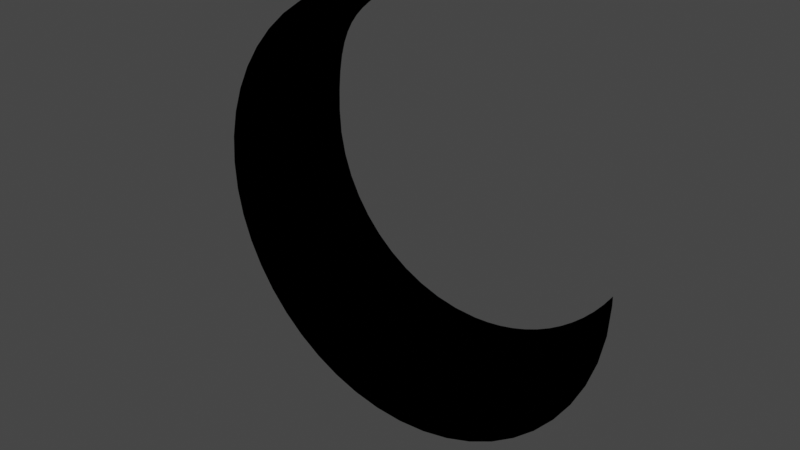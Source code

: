 # Source: moon.blend  (saved by Blender 3.3.6; exported with 4.5.12 LTS)
import bpy
from mathutils import Matrix  # noqa: F401  (used for matrix-valued properties, if any)

bpy.ops.wm.read_factory_settings(use_empty=True)
scene = bpy.context.scene
scene.name = 'Scene'

# ---- collections
col_collection = bpy.data.collections.new('Collection'); scene.collection.children.link(col_collection)
col_moon_svg = bpy.data.collections.new('moon.svg'); scene.collection.children.link(col_moon_svg)

# ---- materials (node trees are filled in below, after node groups)
mat_svgmat = bpy.data.materials.new('SVGMat')
mat_svgmat.use_transparent_shadow = False
mat_svgmat.diffuse_color = (0.0, 0.0, 0.0, 1.0)

# ---- material node trees

# ---- world
world_world = bpy.data.worlds.new('World'); scene.world = world_world
world_world.use_nodes = True; world_world.node_tree.nodes.clear()
_N = world_world.node_tree.nodes; _L = world_world.node_tree.links
n0 = _N.new('ShaderNodeOutputWorld'); n0.name = 'World Output'; n0.location = (300, 300)
n1 = _N.new('ShaderNodeBackground'); n1.name = 'Background'; n1.location = (10, 300)
n1.inputs[0].default_value = (0.05088, 0.05088, 0.05088, 1.0)
_L.new(n1.outputs[0], n0.inputs[0])
n0.is_active_output = True
world_world.color = (0.05088, 0.05088, 0.05088)
world_world.use_sun_shadow = False
world_world.sun_shadow_jitter_overblur = 0.0

# ---- meshes
me_curve = bpy.data.meshes.new('Curve')
me_curve.from_pydata([(0.407, 1.197e-08, -0.2739), (0.3116, 1.169e-08, -0.2675), (0.2202, 1.088e-08, -0.2488), (0.1335, 9.561e-09, -0.2187), (0.05236, 7.782e-09, -0.178), (-0.02236, 5.577e-09, -0.1276), (-0.08983, 2.982e-09, -0.06822), (-0.1492, 3.344e-11, -0.0007649), (-0.1997, -3.232e-09, 0.07394), (-0.2404, -6.777e-09, 0.155), (-0.2705, -1.057e-08, 0.2417), (-0.2892, -1.456e-08, 0.3332), (-0.2956, -1.873e-08, 0.4285), (-0.2933, -2.267e-08, 0.5185), (-0.2867, -2.604e-08, 0.5957), (-0.2759, -2.892e-08, 0.6616), (-0.261, -3.136e-08, 0.7175), (-0.2423, -3.344e-08, 0.765), (-0.2199, -3.522e-08, 0.8057), (-0.194, -3.676e-08, 0.8409), (-0.1647, -3.812e-08, 0.8722), (-0.1323, -3.939e-08, 0.9011), (-0.09679, -4.061e-08, 0.929), (-0.05849, -4.185e-08, 0.9574), (-0.01753, -4.318e-08, 0.9879), (-0.1458, -4.26e-08, 0.9746), (-0.2686, -4.132e-08, 0.9453), (-0.3848, -3.938e-08, 0.901), (-0.4934, -3.685e-08, 0.843), (-0.5933, -3.375e-08, 0.7722), (-0.6834, -3.015e-08, 0.6897), (-0.7627, -2.608e-08, 0.5967), (-0.8299, -2.16e-08, 0.4942), (-0.8841, -1.675e-08, 0.3833), (-0.9242, -1.159e-08, 0.2651), (-0.949, -6.147e-09, 0.1406), (-0.9575, -4.819e-10, 0.01103), (-0.9486, 5.2e-09, -0.119), (-0.9226, 1.069e-08, -0.2445), (-0.8807, 1.592e-08, -0.3641), (-0.824, 2.084e-08, -0.4767), (-0.7538, 2.539e-08, -0.581), (-0.6711, 2.953e-08, -0.6755), (-0.5772, 3.318e-08, -0.759), (-0.4732, 3.629e-08, -0.8303), (-0.3603, 3.881e-08, -0.888), (-0.2397, 4.069e-08, -0.9308), (-0.1124, 4.185e-08, -0.9574), (0.0203, 4.225e-08, -0.9666), (0.153, 4.186e-08, -0.9577), (0.2803, 4.072e-08, -0.9317), (0.4009, 3.889e-08, -0.8898), (0.5139, 3.642e-08, -0.8331), (0.6178, 3.335e-08, -0.7629), (0.7117, 2.974e-08, -0.6803), (0.7944, 2.563e-08, -0.5864), (0.8646, 2.109e-08, -0.4824), (0.9213, 1.615e-08, -0.3695), (0.9632, 1.088e-08, -0.2489), (0.9892, 5.317e-09, -0.1216), (0.9981, -4.819e-10, 0.01103), (0.9974, -2.095e-09, 0.04792), (0.9643, -4.082e-11, 0.0009339), (0.9275, 1.885e-09, -0.04312), (0.8872, 3.672e-09, -0.08401), (0.8438, 5.312e-09, -0.1215), (0.7974, 6.795e-09, -0.1555), (0.7482, 8.112e-09, -0.1856), (0.6964, 9.252e-09, -0.2117), (0.6423, 1.021e-08, -0.2335), (0.5861, 1.097e-08, -0.2509), (0.528, 1.152e-08, -0.2635), (0.4682, 1.186e-08, -0.2713)], [], [(25, 23, 24), (26, 23, 25), (26, 22, 23), (27, 22, 26), (27, 21, 22), (27, 20, 21), (28, 20, 27), (28, 19, 20), (29, 19, 28), (29, 18, 19), (29, 17, 18), (30, 17, 29), (30, 16, 17), (30, 15, 16), (31, 15, 30), (31, 14, 15), (32, 14, 31), (32, 13, 14), (32, 12, 13), (33, 12, 32), (33, 11, 12), (34, 11, 33), (34, 10, 11), (35, 10, 34), (35, 9, 10), (35, 8, 9), (36, 8, 35), (36, 7, 8), (62, 60, 61), (37, 7, 36), (62, 59, 60), (63, 59, 62), (37, 6, 7), (64, 59, 63), (37, 5, 6), (65, 59, 64), (38, 5, 37), (66, 59, 65), (66, 58, 59), (38, 4, 5), (67, 58, 66), (38, 3, 4), (68, 58, 67), (69, 58, 68), (38, 2, 3), (70, 58, 69), (39, 2, 38), (39, 1, 2), (70, 57, 58), (71, 57, 70), (72, 57, 71), (39, 0, 1), (0, 57, 72), (39, 57, 0), (40, 57, 39), (40, 56, 57), (41, 56, 40), (41, 55, 56), (42, 55, 41), (42, 54, 55), (43, 54, 42), (43, 53, 54), (44, 53, 43), (44, 52, 53), (45, 52, 44), (45, 51, 52), (46, 51, 45), (46, 50, 51), (47, 50, 46), (47, 49, 50), (48, 49, 47)])
_uv = me_curve.uv_layers.new(name='UVMap')
_uv.uv.foreach_set('vector', [0.3012, 0.0, 0.2771, 0.0, 0.2892, 0.0, 0.3133, 0.0, 0.2771, 0.0, 0.3012, 0.0, 0.3133, 0.0, 0.2651, 0.0, 0.2771, 0.0, 0.3253, 0.0, 0.2651, 0.0, 0.3133, 0.0, 0.3253, 0.0, 0.253, 0.0, 0.2651, 0.0, 0.3253, 0.0, 0.241, 0.0, 0.253, 0.0, 0.3373, 0.0, 0.241, 0.0, 0.3253, 0.0, 0.3373, 0.0, 0.2289, 0.0, 0.241, 0.0, 0.3494, 0.0, 0.2289, 0.0, 0.3373, 0.0, 0.3494, 0.0, 0.2169, 0.0, 0.2289, 0.0, 0.3494, 0.0, 0.2048, 0.0, 0.2169, 0.0, 0.3614, 0.0, 0.2048, 0.0, 0.3494, 0.0, 0.3614, 0.0, 0.1928, 0.0, 0.2048, 0.0, 0.3614, 0.0, 0.1807, 0.0, 0.1928, 0.0, 0.3735, 0.0, 0.1807, 0.0, 0.3614, 0.0, 0.3735, 0.0, 0.1687, 0.0, 0.1807, 0.0, 0.3855, 0.0, 0.1687, 0.0, 0.3735, 0.0, 0.3855, 0.0, 0.1566, 0.0, 0.1687, 0.0, 0.3855, 0.0, 0.1446, 0.0, 0.1566, 0.0, 0.3976, 0.0, 0.1446, 0.0, 0.3855, 0.0, 0.3976, 0.0, 0.1325, 0.0, 0.1446, 0.0, 0.4096, 0.0, 0.1325, 0.0, 0.3976, 0.0, 0.4096, 0.0, 0.1205, 0.0, 0.1325, 0.0, 0.4217, 0.0, 0.1205, 0.0, 0.4096, 0.0, 0.4217, 0.0, 0.1084, 0.0, 0.1205, 0.0, 0.4217, 0.0, 0.09639, 0.0, 0.1084, 0.0, 0.4337, 0.0, 0.09639, 0.0, 0.4217, 0.0, 0.4337, 0.0, 0.08434, 0.0, 0.09639, 0.0, 0.8795, 0.0, 0.7229, 0.0, 0.8675, 0.0, 0.4458, 0.0, 0.08434, 0.0, 0.4337, 0.0, 0.8795, 0.0, 0.7108, 0.0, 0.7229, 0.0, 0.8916, 0.0, 0.7108, 0.0, 0.8795, 0.0, 0.4458, 0.0, 0.07229, 0.0, 0.08434, 0.0, 0.9036, 0.0, 0.7108, 0.0, 0.8916, 0.0, 0.4458, 0.0, 0.06024, 0.0, 0.07229, 0.0, 0.9157, 0.0, 0.7108, 0.0, 0.9036, 0.0, 0.4578, 0.0, 0.06024, 0.0, 0.4458, 0.0, 0.9277, 0.0, 0.7108, 0.0, 0.9157, 0.0, 0.9277, 0.0, 0.6988, 0.0, 0.7108, 0.0, 0.4578, 0.0, 0.04819, 0.0, 0.06024, 0.0, 0.9398, 0.0, 0.6988, 0.0, 0.9277, 0.0, 0.4578, 0.0, 0.03614, 0.0, 0.04819, 0.0, 0.9518, 0.0, 0.6988, 0.0, 0.9398, 0.0, 0.9639, 0.0, 0.6988, 0.0, 0.9518, 0.0, 0.4578, 0.0, 0.0241, 0.0, 0.03614, 0.0, 0.9759, 0.0, 0.6988, 0.0, 0.9639, 0.0, 0.4699, 0.0, 0.0241, 0.0, 0.4578, 0.0, 0.4699, 0.0, 0.01205, 0.0, 0.0241, 0.0, 0.9759, 0.0, 0.6867, 0.0, 0.6988, 0.0, 0.988, 0.0, 0.6867, 0.0, 0.9759, 0.0, 1.0, 0.0, 0.6867, 0.0, 0.988, 0.0, 0.4699, 0.0, 0.0, 0.0, 0.01205, 0.0, 0.0, 0.0, 0.6867, 0.0, 1.0, 0.0, 0.4699, 0.0, 0.6867, 0.0, 0.0, 0.0, 0.4819, 0.0, 0.6867, 0.0, 0.4699, 0.0, 0.4819, 0.0, 0.6747, 0.0, 0.6867, 0.0, 0.494, 0.0, 0.6747, 0.0, 0.4819, 0.0, 0.494, 0.0, 0.6627, 0.0, 0.6747, 0.0, 0.506, 0.0, 0.6627, 0.0, 0.494, 0.0, 0.506, 0.0, 0.6506, 0.0, 0.6627, 0.0, 0.5181, 0.0, 0.6506, 0.0, 0.506, 0.0, 0.5181, 0.0, 0.6386, 0.0, 0.6506, 0.0, 0.5301, 0.0, 0.6386, 0.0, 0.5181, 0.0, 0.5301, 0.0, 0.6265, 0.0, 0.6386, 0.0, 0.5422, 0.0, 0.6265, 0.0, 0.5301, 0.0, 0.5422, 0.0, 0.6145, 0.0, 0.6265, 0.0, 0.5542, 0.0, 0.6145, 0.0, 0.5422, 0.0, 0.5542, 0.0, 0.6024, 0.0, 0.6145, 0.0, 0.5663, 0.0, 0.6024, 0.0, 0.5542, 0.0, 0.5663, 0.0, 0.5904, 0.0, 0.6024, 0.0, 0.5783, 0.0, 0.5904, 0.0, 0.5663, 0.0])
me_curve.materials.append(mat_svgmat)
me_curve.update()

# ---- objects
ob_curve = bpy.data.objects.new('Curve', me_curve)

# ---- transforms, parenting, visibility, modifiers, constraints
ob_curve.location = (0.0, 0.0, 0.0)

# ---- collection membership
col_moon_svg.objects.link(ob_curve)

# ---- scene / render settings (as saved in the file)
scene.frame_start = 1; scene.frame_end = 250; scene.frame_set(1)
scene.render.engine = 'BLENDER_EEVEE_NEXT'
scene.cycles.sampling_pattern = 'TABULATED_SOBOL'
scene.cycles.use_light_tree = False
scene.view_settings.view_transform = 'Filmic'
bpy.context.view_layer.update()

# ---- added for rendering (the .blend has no active camera and no usable light): camera, sun
cam_auto = bpy.data.cameras.new('AutoCamera')
cam_auto.lens = 50.0
cam_auto.sensor_width = 36.0
cam_auto.clip_end = 1000.0
ob_auto_camera = bpy.data.objects.new('AutoCamera', cam_auto)
scene.collection.objects.link(ob_auto_camera)
ob_auto_camera.location = (2.57847, -3.06981, 2.05722)
ob_auto_camera.rotation_euler = (1.09748, -7.21219e-08, 0.694738)
scene.camera = ob_auto_camera
light_auto_sun = bpy.data.lights.new('AutoSun', 'SUN')
light_auto_sun.energy = 3.0
light_auto_sun.angle = 0.0523599
ob_auto_sun = bpy.data.objects.new('AutoSun', light_auto_sun)
scene.collection.objects.link(ob_auto_sun)
ob_auto_sun.rotation_euler = (0.872665, 0.174533, 0.523599)
bpy.context.view_layer.update()
